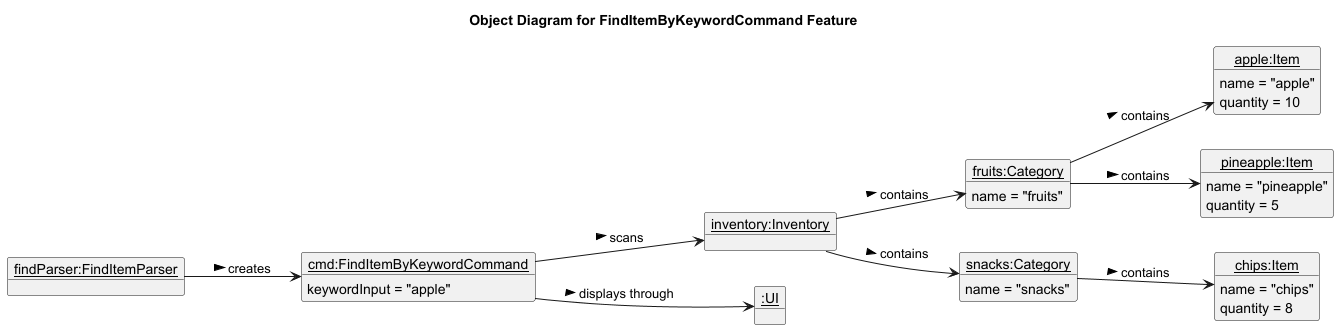

The diagram above was rendered by PlantUML. Its source (embedded in the PNG):
@startuml
title Object Diagram for FindItemByKeywordCommand Feature
hide circle
left to right direction

object "<u>findParser:FindItemParser</u>" as parser
object "<u>cmd:FindItemByKeywordCommand</u>" as command {
  keywordInput = "apple"
}
object "<u>inventory:Inventory</u>" as inventory
object "<u>fruits:Category</u>" as fruits {
  name = "fruits"
}
object "<u>snacks:Category</u>" as snacks {
  name = "snacks"
}
object "<u>apple:Item</u>" as apple {
  name = "apple"
  quantity = 10
}
object "<u>pineapple:Item</u>" as pineapple {
  name = "pineapple"
  quantity = 5
}
object "<u>chips:Item</u>" as chips {
  name = "chips"
  quantity = 8
}
object "<u>:UI</u>" as ui

parser --> command : creates >
command --> inventory : scans >
command --> ui : displays through >
inventory --> fruits : contains >
inventory --> snacks : contains >
fruits --> apple : contains >
fruits --> pineapple : contains >
snacks --> chips : contains >
@enduml